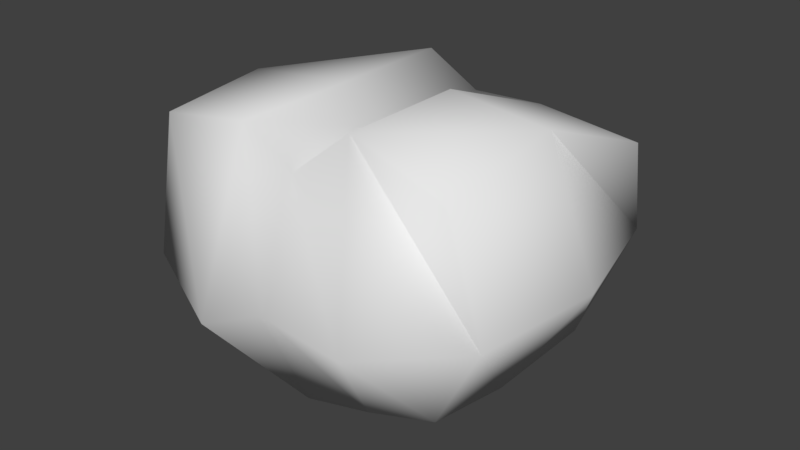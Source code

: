 # Source: RT2.blend  (saved by Blender 2.78.0; exported with 4.5.12 LTS)
import bpy
from mathutils import Matrix  # noqa: F401  (used for matrix-valued properties, if any)

bpy.ops.wm.read_factory_settings(use_empty=True)
scene = bpy.context.scene
scene.name = 'Scene'

# ---- collections
col_collection_1 = bpy.data.collections.new('Collection 1'); scene.collection.children.link(col_collection_1)

# ---- world
world_world = bpy.data.worlds.new('World'); scene.world = world_world
world_world.color = (0.05088, 0.05088, 0.05088)
world_world.use_sun_shadow = False
world_world.sun_shadow_jitter_overblur = 0.0
world_world.cycles.sampling_method = 'MANUAL'

# ---- meshes
me_cube_001 = bpy.data.meshes.new('Cube.001')
me_cube_001.from_pydata([(-0.8651, -0.9572, -0.6361), (-1.233, -1.0, 0.8874), (-1.051, 1.0, -0.7221), (-1.233, 1.0, 0.7499), (1.111, -0.9238, -0.7179), (1.26, -1.056, 0.9457), (1.0, 1.0, -1.0), (1.448, 0.8585, 0.7718), (0.05554, 0.9896, -1.083), (-0.02926, 1.0, 0.766), (0.02926, -1.0, -0.9854), (-0.02926, -1.0, 0.766), (-1.519, -0.9694, -0.3542), (-1.364, 1.163, 0.01717), (1.438, 1.0, 0.0512), (1.527, -1.024, 0.03467), (0.0, -1.376, -0.1316), (0.0, 1.507, -0.1316), (-0.4971, 1.035, -0.8147), (-0.4707, -1.0, 1.011), (-0.4707, 1.0, 1.011), (-0.4783, -1.119, -0.6257), (-0.4963, 1.28, -0.3401), (-0.4963, -1.48, -0.3401), (0.6486, 0.8585, 0.8596), (0.5951, -1.0, -0.8391), (0.5822, 0.9847, -0.9653), (0.4781, -1.0, 1.176), (0.8401, -1.545, -0.04023), (0.8401, 1.287, -0.04023), (-1.051, -5.96e-08, -0.7221), (-1.38, 0.0, 0.9054), (1.0, 0.0, -1.0), (1.278, 0.0, 1.088), (-0.02926, 0.0, 0.766), (0.04713, -0.1077, -1.117), (1.68, 0.0, 0.0512), (-1.563, 5.96e-08, -0.3145), (-0.4854, 0.0, -1.073), (-0.4707, 0.0, 1.011), (0.4781, -5.96e-08, 1.176), (0.5951, -5.96e-08, -0.8391)], [], [(37, 31, 3, 13), (29, 24, 7, 14), (36, 33, 5, 15), (23, 19, 1, 12), (41, 32, 4, 25), (39, 31, 1, 19), (40, 34, 11, 27), (38, 35, 10, 21), (28, 27, 11, 16), (22, 20, 9, 17), (18, 22, 17, 8), (25, 28, 16, 10), (21, 23, 12, 0), (32, 36, 15, 4), (26, 29, 14, 6), (30, 37, 13, 2), (10, 16, 23, 21), (2, 13, 22, 18), (13, 3, 20, 22), (30, 38, 21, 0), (34, 39, 19, 11), (16, 11, 19, 23), (8, 17, 29, 26), (4, 15, 28, 25), (15, 5, 27, 28), (33, 40, 27, 5), (35, 41, 25, 10), (17, 9, 24, 29), (8, 26, 41, 35), (7, 24, 40, 33), (9, 20, 39, 34), (2, 18, 38, 30), (0, 12, 37, 30), (6, 14, 36, 32), (18, 8, 35, 38), (24, 9, 34, 40), (20, 3, 31, 39), (26, 6, 32, 41), (14, 7, 33, 36), (12, 1, 31, 37)])
me_cube_001.polygons.foreach_set('use_smooth', [True] * 40)
_uv = me_cube_001.uv_layers.new(name='uv')
_uv.uv.foreach_set('vector', [0.8955, 0.2006, 0.7044, 0.1958, 0.7277, 0.02495, 0.8436, 0.0, 0.5422, 0.9001, 0.693, 0.8537, 0.6906, 0.9912, 0.5784, 1.0, 0.8015, 0.7894, 0.693, 0.7943, 0.7085, 0.6132, 0.8106, 0.6142, 0.48, 0.3534, 0.6988, 0.3106, 0.6995, 0.4425, 0.5277, 0.5239, 0.2377, 0.3781, 0.2412, 0.4523, 0.09274, 0.4623, 0.08462, 0.3854, 0.1591, 0.6033, 0.1612, 0.4623, 0.315, 0.4952, 0.3137, 0.6115, 0.315, 0.6331, 0.3915, 0.6347, 0.3915, 0.8055, 0.315, 0.8039, 0.2446, 0.2148, 0.2286, 0.3044, 0.08883, 0.3012, 0.06224, 0.2007, 0.4877, 0.1202, 0.6995, 0.1461, 0.6524, 0.2427, 0.5032, 0.2636, 0.4819, 0.6769, 0.693, 0.6613, 0.6632, 0.74, 0.5064, 0.7589, 0.4261, 0.6831, 0.4819, 0.6769, 0.5064, 0.7589, 0.3967, 0.7809, 0.4041, 0.1805, 0.4877, 0.1202, 0.5032, 0.2636, 0.3967, 0.2799, 0.06224, 0.2007, 0.0, 0.1855, 0.0796, 0.0164, 0.08771, 0.1373, 0.9952, 0.7829, 0.8015, 0.7894, 0.8106, 0.6142, 0.9444, 0.6268, 0.4208, 0.8689, 0.5422, 0.9001, 0.5784, 1.0, 0.4204, 0.9406, 0.2365, 0.1045, 0.227, 0.0, 0.3967, 0.006517, 0.3896, 0.09722, 0.3967, 0.2799, 0.5032, 0.2636, 0.48, 0.3534, 0.4556, 0.3564, 0.4343, 0.5874, 0.5287, 0.5239, 0.4819, 0.6769, 0.4261, 0.6831, 0.5287, 0.5239, 0.6454, 0.5353, 0.693, 0.6613, 0.4819, 0.6769, 0.2365, 0.1045, 0.2446, 0.2148, 0.06224, 0.2007, 0.08771, 0.1373, 0.1545, 0.6881, 0.1591, 0.6033, 0.3137, 0.6115, 0.3091, 0.6963, 0.5032, 0.2636, 0.6524, 0.2427, 0.6988, 0.3106, 0.48, 0.3534, 0.3967, 0.7809, 0.5064, 0.7589, 0.5422, 0.9001, 0.4208, 0.8689, 0.9444, 0.6268, 0.8106, 0.6142, 0.8711, 0.5239, 1.0, 0.6124, 0.507, 0.0, 0.6443, 0.02073, 0.6995, 0.1461, 0.4877, 0.1202, 0.1535, 0.8814, 0.1576, 0.7474, 0.3121, 0.7556, 0.315, 0.895, 0.315, 0.4802, 0.3945, 0.4623, 0.3945, 0.6331, 0.3313, 0.6325, 0.5064, 0.7589, 0.6632, 0.74, 0.693, 0.8537, 0.5422, 0.9001, 0.3957, 0.296, 0.3915, 0.3754, 0.2377, 0.3781, 0.2286, 0.3044, 0.01644, 0.9194, 0.02048, 0.7854, 0.1576, 0.7474, 0.1535, 0.8814, 0.0, 0.6799, 0.004603, 0.5951, 0.1591, 0.6033, 0.1545, 0.6881, 0.3896, 0.09722, 0.3967, 0.1918, 0.2446, 0.2148, 0.2365, 0.1045, 0.08771, 0.1373, 0.0796, 0.0164, 0.227, 0.0, 0.2365, 0.1045, 1.0, 0.9537, 0.8249, 0.9598, 0.8015, 0.7894, 0.9952, 0.7829, 0.3967, 0.1918, 0.3957, 0.296, 0.2286, 0.3044, 0.2446, 0.2148, 0.02048, 0.7854, 0.0, 0.6799, 0.1545, 0.6881, 0.1576, 0.7474, 0.004603, 0.5951, 0.004288, 0.4864, 0.1612, 0.4623, 0.1591, 0.6033, 0.3915, 0.3754, 0.3943, 0.445, 0.2412, 0.4523, 0.2377, 0.3781, 0.8249, 0.9598, 0.7265, 0.9394, 0.693, 0.7943, 0.8015, 0.7894, 0.8969, 0.3661, 0.6995, 0.3661, 0.7044, 0.1958, 0.8955, 0.2006])
_uv.active_render = True
_uv = me_cube_001.uv_layers.new(name='source')
_uv.uv.foreach_set('vector', [1.205, 1.014, 1.102, 0.7033, 1.393, 0.6939, 1.501, 0.8747, -0.1368, 0.6348, 0.02607, 0.8663, -0.1987, 0.9002, -0.2781, 0.721, 0.1936, 1.024, 0.1227, 0.8499, 0.4259, 0.8251, 0.4836, 0.9906, 0.7157, 0.3834, 0.9122, 0.7259, 0.6982, 0.7634, 0.4663, 0.5076, 0.5351, -0.002077, 0.4165, 0.02411, 0.3143, -0.2136, 0.4345, -0.2479, 0.1235, -0.0672, 0.354, -0.1027, 0.3895, 0.1554, 0.1998, 0.1852, 0.1654, 0.1934, 0.2073, 0.3176, -0.07034, 0.3647, -0.1122, 0.2405, 0.8044, -0.03587, 0.6496, -0.03706, 0.5738, -0.2643, 0.7217, -0.335, 1.099, 0.3316, 1.18, 0.6817, 0.9956, 0.6321, 0.8751, 0.3962, 0.191, 0.4756, 0.3388, 0.8132, 0.1937, 0.7866, 0.07203, 0.5379, 0.1487, 0.387, 0.191, 0.4756, 0.07203, 0.5379, -0.02742, 0.3664, 0.9527, 0.2129, 1.099, 0.3316, 0.8751, 0.3962, 0.7869, 0.2283, 0.7217, -0.335, 0.7104, -0.44, 1.031, -0.3577, 0.8396, -0.3113, 0.3164, 1.336, 0.1936, 1.024, 0.4836, 0.9906, 0.5407, 1.211, -0.1564, 0.4297, -0.1368, 0.6348, -0.2781, 0.721, -0.2731, 0.4487, 0.9791, -0.07932, 1.143, -0.1235, 1.231, 0.153, 1.08, 0.1665, 0.7869, 0.2283, 0.8751, 0.3962, 0.7157, 0.3834, 0.6967, 0.3447, 0.309, 0.3739, 0.4669, 0.5093, 0.191, 0.4756, 0.1487, 0.387, 0.4669, 0.5093, 0.516, 0.7013, 0.3388, 0.8132, 0.191, 0.4756, 0.9791, -0.07932, 0.8044, -0.03587, 0.7217, -0.335, 0.8396, -0.3113, -0.01699, -0.05127, 0.1235, -0.0672, 0.1998, 0.1852, 0.05925, 0.2012, 0.8751, 0.3962, 0.9956, 0.6321, 0.9122, 0.7259, 0.7157, 0.3834, -0.02742, 0.3664, 0.07203, 0.5379, -0.1368, 0.6348, -0.1564, 0.4297, 0.5407, 1.211, 0.4836, 0.9906, 0.6654, 1.064, 0.5962, 1.297, 1.306, 0.3298, 1.352, 0.5578, 1.18, 0.6817, 1.099, 0.3316, -0.3317, 0.0004096, -0.1116, -0.02998, -0.03533, 0.2225, -0.2601, 0.2656, 0.414, 0.1512, 0.4892, 0.2751, 0.2116, 0.3222, 0.1759, 0.2196, 0.07203, 0.5379, 0.1937, 0.7866, 0.02607, 0.8663, -0.1368, 0.6348, 0.7602, 0.2312, 0.6286, 0.2463, 0.5351, -0.002077, 0.6496, -0.03706, -0.4729, -0.2111, -0.2527, -0.2415, -0.1116, -0.02998, -0.3317, 0.0004096, -0.09324, -0.3037, 0.04729, -0.3197, 0.1235, -0.0672, -0.01699, -0.05127, 1.08, 0.1665, 0.93, 0.204, 0.8044, -0.03587, 0.9791, -0.07932, 0.8396, -0.3113, 1.031, -0.3577, 1.143, -0.1235, 0.9791, -0.07932, 0.04162, 1.391, -0.06986, 1.109, 0.1936, 1.024, 0.3164, 1.336, 0.93, 0.204, 0.7602, 0.2312, 0.6496, -0.03706, 0.8044, -0.03587, -0.2527, -0.2415, -0.09324, -0.3037, -0.01699, -0.05127, -0.1116, -0.02998, 0.04729, -0.3197, 0.2237, -0.3501, 0.354, -0.1027, 0.1235, -0.0672, 0.6286, 0.2463, 0.5171, 0.2699, 0.4165, 0.02411, 0.5351, -0.002077, -0.06986, 1.109, -0.09382, 0.9441, 0.1227, 0.8499, 0.1936, 1.024, 0.9369, 1.062, 0.8224, 0.7423, 1.102, 0.7033, 1.205, 1.014])
me_cube_001.use_remesh_preserve_volume = False
me_cube_001.use_remesh_preserve_attributes = False
me_cube_001.use_mirror_vertex_groups = False
me_cube_001.update()

# ---- objects
ob_cube = bpy.data.objects.new('Cube', me_cube_001)

# ---- transforms, parenting, visibility, modifiers, constraints
ob_cube.location = (0.0, 0.0, 0.0)
ob_cube.lineart.crease_threshold = 0.0

# ---- collection membership
col_collection_1.objects.link(ob_cube)

# ---- scene / render settings (as saved in the file)
scene.frame_start = 1; scene.frame_end = 250; scene.frame_set(1)
scene.render.engine = 'BLENDER_EEVEE_NEXT'
scene.render.resolution_percentage = 50
scene.render.dither_intensity = 0.0
scene.cycles.use_denoising = False
scene.cycles.samples = 128
scene.cycles.sampling_pattern = 'TABULATED_SOBOL'
scene.cycles.light_sampling_threshold = 0.0
scene.cycles.use_adaptive_sampling = False
scene.cycles.use_light_tree = False
scene.cycles.blur_glossy = 0.0
scene.cycles.sample_clamp_indirect = 0.0
scene.view_settings.view_transform = 'Standard'
bpy.context.view_layer.update()

# ---- added for rendering (the .blend has no active camera and no usable light): camera, sun
cam_auto = bpy.data.cameras.new('AutoCamera')
cam_auto.lens = 50.0
cam_auto.sensor_width = 36.0
cam_auto.clip_end = 1000.0
ob_auto_camera = bpy.data.objects.new('AutoCamera', cam_auto)
scene.collection.objects.link(ob_auto_camera)
ob_auto_camera.location = (4.69274, -5.58018, 3.73682)
ob_auto_camera.rotation_euler = (1.09748, -7.21219e-08, 0.694738)
scene.camera = ob_auto_camera
light_auto_sun = bpy.data.lights.new('AutoSun', 'SUN')
light_auto_sun.energy = 3.0
light_auto_sun.angle = 0.0523599
ob_auto_sun = bpy.data.objects.new('AutoSun', light_auto_sun)
scene.collection.objects.link(ob_auto_sun)
ob_auto_sun.rotation_euler = (0.872665, 0.174533, 0.523599)
bpy.context.view_layer.update()
